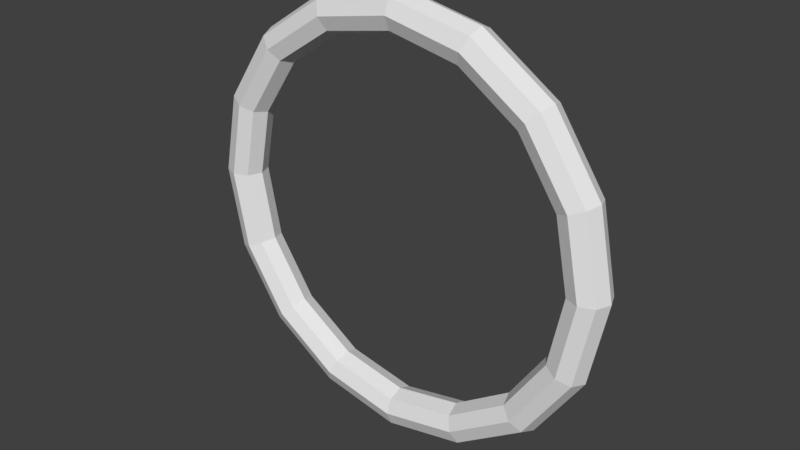 # Source: rotate_axis_mesh.blend  (saved by Blender 2.79.0; exported with 4.5.12 LTS)
import bpy
from mathutils import Matrix  # noqa: F401  (used for matrix-valued properties, if any)

bpy.ops.wm.read_factory_settings(use_empty=True)
scene = bpy.context.scene
scene.name = 'Scene'

# ---- collections
col_collection_1 = bpy.data.collections.new('Collection 1'); scene.collection.children.link(col_collection_1)

# ---- world
world_world = bpy.data.worlds.new('World'); scene.world = world_world
world_world.color = (0.05088, 0.05088, 0.05088)
world_world.use_sun_shadow = False
world_world.sun_shadow_jitter_overblur = 0.0
world_world.cycles.sampling_method = 'MANUAL'

# ---- meshes
me_torus_001 = bpy.data.meshes.new('Torus.001')
me_torus_001.from_pydata([(1.1, 0.0, 0.0), (1.071, 0.07071, 5.339e-09), (1.0, 0.1, 7.55e-09), (0.9293, 0.07071, 5.339e-09), (0.9, 1.225e-17, 9.246e-25), (0.9293, -0.07071, -5.339e-09), (1.0, -0.1, -7.55e-09), (1.071, -0.07071, -5.339e-09), (1.016, 3.178e-08, -0.421), (0.9892, 0.07071, -0.4097), (0.9239, 0.1, -0.3827), (0.8586, 0.07071, -0.3556), (0.8315, 2.6e-08, -0.3444), (0.8586, -0.07071, -0.3556), (0.9239, -0.1, -0.3827), (0.9892, -0.07071, -0.4097), (0.7778, 5.872e-08, -0.7778), (0.7571, 0.07071, -0.7571), (0.7071, 0.1, -0.7071), (0.6571, 0.07071, -0.6571), (0.6364, 4.805e-08, -0.6364), (0.6571, -0.07071, -0.6571), (0.7071, -0.1, -0.7071), (0.7571, -0.07071, -0.7571), (0.421, 7.673e-08, -1.016), (0.4097, 0.07071, -0.9892), (0.3827, 0.1, -0.9239), (0.3556, 0.07071, -0.8586), (0.3444, 6.278e-08, -0.8315), (0.3556, -0.07071, -0.8586), (0.3827, -0.1, -0.9239), (0.4097, -0.07071, -0.9892), (8.305e-08, 8.305e-08, -1.1), (8.084e-08, 0.07071, -1.071), (7.55e-08, 0.1, -1.0), (7.016e-08, 0.07071, -0.9293), (6.795e-08, 6.795e-08, -0.9), (7.016e-08, -0.07071, -0.9293), (7.55e-08, -0.1, -1.0), (8.084e-08, -0.07071, -1.071), (-0.421, 7.673e-08, -1.016), (-0.4097, 0.07071, -0.9892), (-0.3827, 0.1, -0.9239), (-0.3556, 0.07071, -0.8586), (-0.3444, 6.278e-08, -0.8315), (-0.3556, -0.07071, -0.8586), (-0.3827, -0.1, -0.9239), (-0.4097, -0.07071, -0.9892), (-0.7778, 5.872e-08, -0.7778), (-0.7571, 0.07071, -0.7571), (-0.7071, 0.1, -0.7071), (-0.6571, 0.07071, -0.6571), (-0.6364, 4.805e-08, -0.6364), (-0.6571, -0.07071, -0.6571), (-0.7071, -0.1, -0.7071), (-0.7571, -0.07071, -0.7571), (-1.016, 3.178e-08, -0.421), (-0.9892, 0.07071, -0.4097), (-0.9239, 0.1, -0.3827), (-0.8586, 0.07071, -0.3556), (-0.8315, 2.6e-08, -0.3444), (-0.8586, -0.07071, -0.3556), (-0.9239, -0.1, -0.3827), (-0.9892, -0.07071, -0.4097), (-1.1, 7.26e-15, -9.617e-08), (-1.071, 0.07071, -8.827e-08), (-1.0, 0.1, -7.987e-08), (-0.9293, 0.07071, -7.59e-08), (-0.9, 5.952e-15, -7.868e-08), (-0.9293, -0.07071, -8.658e-08), (-1.0, -0.1, -9.497e-08), (-1.071, -0.07071, -9.894e-08), (-1.016, -3.178e-08, 0.421), (-0.9892, 0.07071, 0.4097), (-0.9239, 0.1, 0.3827), (-0.8586, 0.07071, 0.3556), (-0.8315, -2.6e-08, 0.3444), (-0.8586, -0.07071, 0.3556), (-0.9239, -0.1, 0.3827), (-0.9892, -0.07071, 0.4097), (-0.7778, -5.872e-08, 0.7778), (-0.7571, 0.07071, 0.7571), (-0.7071, 0.1, 0.7071), (-0.6571, 0.07071, 0.6571), (-0.6364, -4.805e-08, 0.6364), (-0.6571, -0.07071, 0.6571), (-0.7071, -0.1, 0.7071), (-0.7571, -0.07071, 0.7571), (-0.421, -7.673e-08, 1.016), (-0.4097, 0.07071, 0.9892), (-0.3827, 0.1, 0.9239), (-0.3556, 0.07071, 0.8586), (-0.3444, -6.278e-08, 0.8315), (-0.3556, -0.07071, 0.8586), (-0.3827, -0.1, 0.9239), (-0.4097, -0.07071, 0.9892), (8.305e-08, -8.305e-08, 1.1), (8.084e-08, 0.07071, 1.071), (7.55e-08, 0.1, 1.0), (7.016e-08, 0.07071, 0.9293), (6.795e-08, -6.795e-08, 0.9), (7.016e-08, -0.07071, 0.9293), (7.55e-08, -0.1, 1.0), (8.084e-08, -0.07071, 1.071), (0.421, -7.673e-08, 1.016), (0.4097, 0.07071, 0.9892), (0.3827, 0.1, 0.9239), (0.3556, 0.07071, 0.8586), (0.3444, -6.278e-08, 0.8315), (0.3556, -0.07071, 0.8586), (0.3827, -0.1, 0.9239), (0.4097, -0.07071, 0.9892), (0.7778, -5.872e-08, 0.7778), (0.7571, 0.07071, 0.7571), (0.7071, 0.1, 0.7071), (0.6571, 0.07071, 0.6571), (0.6364, -4.805e-08, 0.6364), (0.6571, -0.07071, 0.6571), (0.7071, -0.1, 0.7071), (0.7571, -0.07071, 0.7571), (1.016, -3.178e-08, 0.421), (0.9892, 0.07071, 0.4097), (0.9239, 0.1, 0.3827), (0.8586, 0.07071, 0.3556), (0.8315, -2.6e-08, 0.3444), (0.8586, -0.07071, 0.3556), (0.9239, -0.1, 0.3827), (0.9892, -0.07071, 0.4097)], [], [(0, 8, 9, 1), (1, 9, 10, 2), (2, 10, 11, 3), (3, 11, 12, 4), (4, 12, 13, 5), (5, 13, 14, 6), (6, 14, 15, 7), (7, 15, 8, 0), (8, 16, 17, 9), (9, 17, 18, 10), (10, 18, 19, 11), (11, 19, 20, 12), (12, 20, 21, 13), (13, 21, 22, 14), (14, 22, 23, 15), (15, 23, 16, 8), (16, 24, 25, 17), (17, 25, 26, 18), (18, 26, 27, 19), (19, 27, 28, 20), (20, 28, 29, 21), (21, 29, 30, 22), (22, 30, 31, 23), (23, 31, 24, 16), (24, 32, 33, 25), (25, 33, 34, 26), (26, 34, 35, 27), (27, 35, 36, 28), (28, 36, 37, 29), (29, 37, 38, 30), (30, 38, 39, 31), (31, 39, 32, 24), (32, 40, 41, 33), (33, 41, 42, 34), (34, 42, 43, 35), (35, 43, 44, 36), (36, 44, 45, 37), (37, 45, 46, 38), (38, 46, 47, 39), (39, 47, 40, 32), (40, 48, 49, 41), (41, 49, 50, 42), (42, 50, 51, 43), (43, 51, 52, 44), (44, 52, 53, 45), (45, 53, 54, 46), (46, 54, 55, 47), (47, 55, 48, 40), (48, 56, 57, 49), (49, 57, 58, 50), (50, 58, 59, 51), (51, 59, 60, 52), (52, 60, 61, 53), (53, 61, 62, 54), (54, 62, 63, 55), (55, 63, 56, 48), (56, 64, 65, 57), (57, 65, 66, 58), (58, 66, 67, 59), (59, 67, 68, 60), (60, 68, 69, 61), (61, 69, 70, 62), (62, 70, 71, 63), (63, 71, 64, 56), (64, 72, 73, 65), (65, 73, 74, 66), (66, 74, 75, 67), (67, 75, 76, 68), (68, 76, 77, 69), (69, 77, 78, 70), (70, 78, 79, 71), (71, 79, 72, 64), (72, 80, 81, 73), (73, 81, 82, 74), (74, 82, 83, 75), (75, 83, 84, 76), (76, 84, 85, 77), (77, 85, 86, 78), (78, 86, 87, 79), (79, 87, 80, 72), (80, 88, 89, 81), (81, 89, 90, 82), (82, 90, 91, 83), (83, 91, 92, 84), (84, 92, 93, 85), (85, 93, 94, 86), (86, 94, 95, 87), (87, 95, 88, 80), (88, 96, 97, 89), (89, 97, 98, 90), (90, 98, 99, 91), (91, 99, 100, 92), (92, 100, 101, 93), (93, 101, 102, 94), (94, 102, 103, 95), (95, 103, 96, 88), (96, 104, 105, 97), (97, 105, 106, 98), (98, 106, 107, 99), (99, 107, 108, 100), (100, 108, 109, 101), (101, 109, 110, 102), (102, 110, 111, 103), (103, 111, 104, 96), (104, 112, 113, 105), (105, 113, 114, 106), (106, 114, 115, 107), (107, 115, 116, 108), (108, 116, 117, 109), (109, 117, 118, 110), (110, 118, 119, 111), (111, 119, 112, 104), (112, 120, 121, 113), (113, 121, 122, 114), (114, 122, 123, 115), (115, 123, 124, 116), (116, 124, 125, 117), (117, 125, 126, 118), (118, 126, 127, 119), (119, 127, 120, 112), (120, 0, 1, 121), (121, 1, 2, 122), (122, 2, 3, 123), (123, 3, 4, 124), (124, 4, 5, 125), (125, 5, 6, 126), (126, 6, 7, 127), (127, 7, 0, 120)])
me_torus_001.use_remesh_preserve_volume = False
me_torus_001.use_remesh_preserve_attributes = False
me_torus_001.use_mirror_vertex_groups = False
me_torus_001.update()

# ---- objects
ob_torus_001 = bpy.data.objects.new('Torus.001', me_torus_001)

# ---- transforms, parenting, visibility, modifiers, constraints
ob_torus_001.location = (0.0, 0.0, 0.0)
ob_torus_001.lineart.crease_threshold = 0.0

# ---- collection membership
col_collection_1.objects.link(ob_torus_001)

# ---- scene / render settings (as saved in the file)
scene.frame_start = 1; scene.frame_end = 250; scene.frame_set(50)
scene.render.engine = 'BLENDER_EEVEE_NEXT'
scene.render.resolution_percentage = 50
scene.render.dither_intensity = 0.0
scene.cycles.use_denoising = False
scene.cycles.samples = 128
scene.cycles.sampling_pattern = 'TABULATED_SOBOL'
scene.cycles.use_adaptive_sampling = False
scene.cycles.use_light_tree = False
scene.cycles.blur_glossy = 0.0
scene.cycles.sample_clamp_indirect = 0.0
scene.view_settings.view_transform = 'Standard'
bpy.context.view_layer.update()

# ---- added for rendering (the .blend has no active camera and no usable light): camera, sun
cam_auto = bpy.data.cameras.new('AutoCamera')
cam_auto.lens = 50.0
cam_auto.sensor_width = 36.0
cam_auto.clip_end = 1000.0
ob_auto_camera = bpy.data.objects.new('AutoCamera', cam_auto)
scene.collection.objects.link(ob_auto_camera)
ob_auto_camera.location = (2.88456, -3.46148, 2.30765)
ob_auto_camera.rotation_euler = (1.09748, -7.21219e-08, 0.694738)
scene.camera = ob_auto_camera
light_auto_sun = bpy.data.lights.new('AutoSun', 'SUN')
light_auto_sun.energy = 3.0
light_auto_sun.angle = 0.0523599
ob_auto_sun = bpy.data.objects.new('AutoSun', light_auto_sun)
scene.collection.objects.link(ob_auto_sun)
ob_auto_sun.rotation_euler = (0.872665, 0.174533, 0.523599)
bpy.context.view_layer.update()
